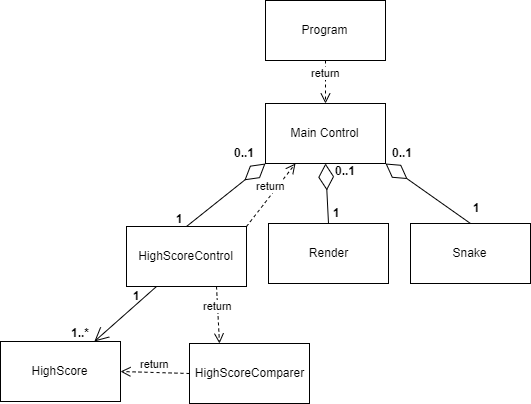

The diagram above was exported from draw.io. Its source (the exported page's mxGraphModel, read from the mxfile embedded in the PNG):
<mxGraphModel dx="728" dy="909" grid="0" gridSize="10" guides="1" tooltips="1" connect="1" arrows="1" fold="1" page="1" pageScale="1" pageWidth="1169" pageHeight="827" math="0" shadow="0">
  <root>
    <mxCell id="0" />
    <mxCell id="1" parent="0" />
    <mxCell id="u5Dce4eMPGnBbJFNT6Sx-1" value="Program" style="rounded=0;whiteSpace=wrap;html=1;" vertex="1" parent="1">
      <mxGeometry x="592" y="96" width="120" height="60" as="geometry" />
    </mxCell>
    <mxCell id="u5Dce4eMPGnBbJFNT6Sx-2" value="HighScore" style="rounded=0;whiteSpace=wrap;html=1;" vertex="1" parent="1">
      <mxGeometry x="327" y="437" width="120" height="60" as="geometry" />
    </mxCell>
    <mxCell id="u5Dce4eMPGnBbJFNT6Sx-3" value="HighScoreComparer" style="rounded=0;whiteSpace=wrap;html=1;" vertex="1" parent="1">
      <mxGeometry x="516" y="439" width="120" height="60" as="geometry" />
    </mxCell>
    <mxCell id="u5Dce4eMPGnBbJFNT6Sx-4" value="HighScoreControl" style="rounded=0;whiteSpace=wrap;html=1;" vertex="1" parent="1">
      <mxGeometry x="453" y="322" width="120" height="60" as="geometry" />
    </mxCell>
    <mxCell id="u5Dce4eMPGnBbJFNT6Sx-5" value="Main Control" style="rounded=0;whiteSpace=wrap;html=1;" vertex="1" parent="1">
      <mxGeometry x="592" y="199" width="120" height="60" as="geometry" />
    </mxCell>
    <mxCell id="u5Dce4eMPGnBbJFNT6Sx-6" value="Render" style="rounded=0;whiteSpace=wrap;html=1;" vertex="1" parent="1">
      <mxGeometry x="595" y="319" width="120" height="60" as="geometry" />
    </mxCell>
    <mxCell id="u5Dce4eMPGnBbJFNT6Sx-7" value="Snake" style="rounded=0;whiteSpace=wrap;html=1;" vertex="1" parent="1">
      <mxGeometry x="737" y="319" width="120" height="60" as="geometry" />
    </mxCell>
    <mxCell id="u5Dce4eMPGnBbJFNT6Sx-17" value="return" style="html=1;verticalAlign=bottom;endArrow=open;dashed=1;endSize=8;exitX=0.75;exitY=1;exitDx=0;exitDy=0;entryX=0.25;entryY=0;entryDx=0;entryDy=0;" edge="1" parent="1" source="u5Dce4eMPGnBbJFNT6Sx-4" target="u5Dce4eMPGnBbJFNT6Sx-3">
      <mxGeometry relative="1" as="geometry">
        <mxPoint x="588" y="560" as="sourcePoint" />
        <mxPoint x="347" y="504" as="targetPoint" />
      </mxGeometry>
    </mxCell>
    <mxCell id="u5Dce4eMPGnBbJFNT6Sx-18" value="return" style="html=1;verticalAlign=bottom;endArrow=open;dashed=1;endSize=8;exitX=0.5;exitY=1;exitDx=0;exitDy=0;" edge="1" parent="1" source="u5Dce4eMPGnBbJFNT6Sx-1" target="u5Dce4eMPGnBbJFNT6Sx-5">
      <mxGeometry relative="1" as="geometry">
        <mxPoint x="427" y="504" as="sourcePoint" />
        <mxPoint x="347" y="504" as="targetPoint" />
      </mxGeometry>
    </mxCell>
    <mxCell id="u5Dce4eMPGnBbJFNT6Sx-22" value="return" style="html=1;verticalAlign=bottom;endArrow=open;dashed=1;endSize=8;exitX=0;exitY=0.5;exitDx=0;exitDy=0;entryX=1;entryY=0.5;entryDx=0;entryDy=0;" edge="1" parent="1" source="u5Dce4eMPGnBbJFNT6Sx-3" target="u5Dce4eMPGnBbJFNT6Sx-2">
      <mxGeometry relative="1" as="geometry">
        <mxPoint x="427" y="504" as="sourcePoint" />
        <mxPoint x="347" y="504" as="targetPoint" />
      </mxGeometry>
    </mxCell>
    <mxCell id="u5Dce4eMPGnBbJFNT6Sx-23" value="" style="endArrow=open;endFill=1;endSize=12;html=1;exitX=0.25;exitY=1;exitDx=0;exitDy=0;" edge="1" parent="1" source="u5Dce4eMPGnBbJFNT6Sx-4" target="u5Dce4eMPGnBbJFNT6Sx-2">
      <mxGeometry width="160" relative="1" as="geometry">
        <mxPoint x="652" y="289" as="sourcePoint" />
        <mxPoint x="541.0000000000002" y="353" as="targetPoint" />
      </mxGeometry>
    </mxCell>
    <mxCell id="u5Dce4eMPGnBbJFNT6Sx-25" value="" style="endArrow=diamondThin;endFill=0;endSize=24;html=1;entryX=0.5;entryY=1;entryDx=0;entryDy=0;exitX=0.5;exitY=0;exitDx=0;exitDy=0;" edge="1" parent="1" source="u5Dce4eMPGnBbJFNT6Sx-6" target="u5Dce4eMPGnBbJFNT6Sx-5">
      <mxGeometry width="160" relative="1" as="geometry">
        <mxPoint x="599" y="630" as="sourcePoint" />
        <mxPoint x="440" y="520" as="targetPoint" />
      </mxGeometry>
    </mxCell>
    <mxCell id="u5Dce4eMPGnBbJFNT6Sx-26" value="" style="endArrow=diamondThin;endFill=0;endSize=24;html=1;entryX=0;entryY=1;entryDx=0;entryDy=0;exitX=0.5;exitY=0;exitDx=0;exitDy=0;" edge="1" parent="1" source="u5Dce4eMPGnBbJFNT6Sx-4" target="u5Dce4eMPGnBbJFNT6Sx-5">
      <mxGeometry width="160" relative="1" as="geometry">
        <mxPoint x="662" y="327" as="sourcePoint" />
        <mxPoint x="662" y="269" as="targetPoint" />
      </mxGeometry>
    </mxCell>
    <mxCell id="u5Dce4eMPGnBbJFNT6Sx-27" value="" style="endArrow=diamondThin;endFill=0;endSize=24;html=1;entryX=1;entryY=1;entryDx=0;entryDy=0;exitX=0.5;exitY=0;exitDx=0;exitDy=0;" edge="1" parent="1" source="u5Dce4eMPGnBbJFNT6Sx-7" target="u5Dce4eMPGnBbJFNT6Sx-5">
      <mxGeometry width="160" relative="1" as="geometry">
        <mxPoint x="672" y="337" as="sourcePoint" />
        <mxPoint x="672" y="279" as="targetPoint" />
      </mxGeometry>
    </mxCell>
    <mxCell id="u5Dce4eMPGnBbJFNT6Sx-28" value="return" style="html=1;verticalAlign=bottom;endArrow=open;dashed=1;endSize=8;exitX=1;exitY=0;exitDx=0;exitDy=0;" edge="1" parent="1" source="u5Dce4eMPGnBbJFNT6Sx-4">
      <mxGeometry relative="1" as="geometry">
        <mxPoint x="360" y="520" as="sourcePoint" />
        <mxPoint x="622" y="259" as="targetPoint" />
      </mxGeometry>
    </mxCell>
    <mxCell id="u5Dce4eMPGnBbJFNT6Sx-30" value="1..*" style="text;align=center;fontStyle=1;verticalAlign=middle;spacingLeft=3;spacingRight=3;strokeColor=none;rotatable=0;points=[[0,0.5],[1,0.5]];portConstraint=eastwest;" vertex="1" parent="1">
      <mxGeometry x="367" y="416" width="80" height="26" as="geometry" />
    </mxCell>
    <mxCell id="u5Dce4eMPGnBbJFNT6Sx-32" value="1" style="text;align=center;fontStyle=1;verticalAlign=middle;spacingLeft=3;spacingRight=3;strokeColor=none;rotatable=0;points=[[0,0.5],[1,0.5]];portConstraint=eastwest;" vertex="1" parent="1">
      <mxGeometry x="423" y="379" width="80" height="26" as="geometry" />
    </mxCell>
    <mxCell id="u5Dce4eMPGnBbJFNT6Sx-33" value="1" style="text;align=center;fontStyle=1;verticalAlign=middle;spacingLeft=3;spacingRight=3;strokeColor=none;rotatable=0;points=[[0,0.5],[1,0.5]];portConstraint=eastwest;" vertex="1" parent="1">
      <mxGeometry x="466" y="302" width="80" height="26" as="geometry" />
    </mxCell>
    <mxCell id="u5Dce4eMPGnBbJFNT6Sx-34" value="1" style="text;align=center;fontStyle=1;verticalAlign=middle;spacingLeft=3;spacingRight=3;strokeColor=none;rotatable=0;points=[[0,0.5],[1,0.5]];portConstraint=eastwest;" vertex="1" parent="1">
      <mxGeometry x="623" y="296" width="80" height="26" as="geometry" />
    </mxCell>
    <mxCell id="u5Dce4eMPGnBbJFNT6Sx-35" value="1" style="text;align=center;fontStyle=1;verticalAlign=middle;spacingLeft=3;spacingRight=3;strokeColor=none;rotatable=0;points=[[0,0.5],[1,0.5]];portConstraint=eastwest;" vertex="1" parent="1">
      <mxGeometry x="763" y="291" width="80" height="26" as="geometry" />
    </mxCell>
    <mxCell id="u5Dce4eMPGnBbJFNT6Sx-36" value="0..1" style="text;align=center;fontStyle=1;verticalAlign=middle;spacingLeft=3;spacingRight=3;strokeColor=none;rotatable=0;points=[[0,0.5],[1,0.5]];portConstraint=eastwest;" vertex="1" parent="1">
      <mxGeometry x="689" y="236" width="80" height="26" as="geometry" />
    </mxCell>
    <mxCell id="u5Dce4eMPGnBbJFNT6Sx-37" value="0..1" style="text;align=center;fontStyle=1;verticalAlign=middle;spacingLeft=3;spacingRight=3;strokeColor=none;rotatable=0;points=[[0,0.5],[1,0.5]];portConstraint=eastwest;" vertex="1" parent="1">
      <mxGeometry x="531" y="236" width="80" height="26" as="geometry" />
    </mxCell>
    <mxCell id="u5Dce4eMPGnBbJFNT6Sx-38" value="0..1" style="text;align=center;fontStyle=1;verticalAlign=middle;spacingLeft=3;spacingRight=3;strokeColor=none;rotatable=0;points=[[0,0.5],[1,0.5]];portConstraint=eastwest;" vertex="1" parent="1">
      <mxGeometry x="632" y="254" width="80" height="26" as="geometry" />
    </mxCell>
  </root>
</mxGraphModel>